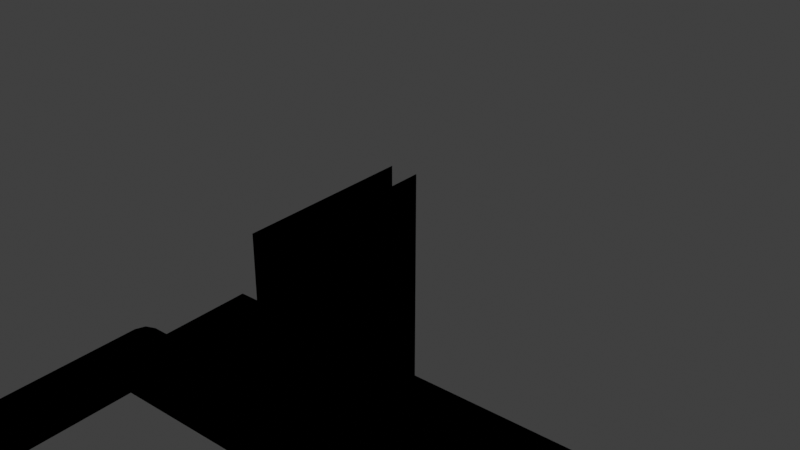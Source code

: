 # Source: garage_door_2.blend  (saved by Blender 4.5.91; exported with 4.5.12 LTS)
import bpy
from mathutils import Matrix  # noqa: F401  (used for matrix-valued properties, if any)

bpy.ops.wm.read_factory_settings(use_empty=True)
scene = bpy.context.scene
scene.name = 'Scene'

# ---- collections
col_door = bpy.data.collections.new('door'); scene.collection.children.link(col_door)

# ---- images (referenced by path relative to the original .blend; pixels are not part of the script)
import os
ASSET_DIR = os.environ.get("B2B_ASSET_DIR", "")  # directory of the original .blend (textures are referenced by path, not embedded)
HERE = os.path.dirname(os.path.abspath(__file__))  # packed textures are extracted next to this script under _unpacked/

def load_image(name, relpath, width, height, colorspace="sRGB"):
    """Load a texture the original file referenced (path relative to the .blend, or extracted next to this script)."""
    p = next((c for c in (os.path.join(HERE, relpath), os.path.join(ASSET_DIR, relpath)) if relpath and os.path.exists(c)), "")
    if p:
        img = bpy.data.images.load(p, check_existing=True)
        img.name = name
    else:  # same state as the original file: an image datablock whose file is absent (Cycles renders it pink)
        img = bpy.data.images.new(name, width, height)
        img.source = "FILE"
        img.filepath = "//" + (relpath or name)
    img.colorspace_settings.name = colorspace
    return img
img_second_png = load_image('second.png', '', 1024, 1024, 'sRGB')
img_garage_door_png = load_image('garage_door.png', 'garage_door.png', 1024, 1024, 'sRGB')

# ---- materials (node trees are filled in below, after node groups)
mat_door2 = bpy.data.materials.new('door2')
mat_door2.surface_render_method = 'BLENDED'
mat_door2.blend_method = 'BLEND'
mat_door2.alpha_threshold = 0.2
mat_door2.use_transparency_overlap = False
mat_door2.show_transparent_back = False
mat_door2.use_backface_culling = True
mat_door2.preview_render_type = 'FLAT'

# ---- node groups
ng_3_point_lerp = bpy.data.node_groups.new('3 Point Lerp', 'ShaderNodeTree')
_N = ng_3_point_lerp.nodes; _L = ng_3_point_lerp.links
ng_calcfog = bpy.data.node_groups.new('CalcFog', 'ShaderNodeTree')
_N = ng_calcfog.nodes; _L = ng_calcfog.links
ng_f3dnoise_nonanimated = bpy.data.node_groups.new('F3DNoise_NonAnimated', 'ShaderNodeTree')
_N = ng_f3dnoise_nonanimated.nodes; _L = ng_f3dnoise_nonanimated.links
ng_texturesettings_lite = bpy.data.node_groups.new('TextureSettings_Lite', 'ShaderNodeTree')
_N = ng_texturesettings_lite.nodes; _L = ng_texturesettings_lite.links
ng_uv = bpy.data.node_groups.new('UV', 'ShaderNodeTree')
_N = ng_uv.nodes; _L = ng_uv.links
ng_uv_basis_0 = bpy.data.node_groups.new('UV Basis 0', 'ShaderNodeTree')
_N = ng_uv_basis_0.nodes; _L = ng_uv_basis_0.links
ng_shdcol = bpy.data.node_groups.new('ShdCol', 'ShaderNodeTree')
_N = ng_shdcol.nodes; _L = ng_shdcol.links
ng_is_not_i = bpy.data.node_groups.new('Is not i', 'ShaderNodeTree')
_N = ng_is_not_i.nodes; _L = ng_is_not_i.links
ng_is_i = bpy.data.node_groups.new('Is i', 'ShaderNodeTree')
_N = ng_is_i.nodes; _L = ng_is_i.links
ng_fogblender_off = bpy.data.node_groups.new('FogBlender_Off', 'ShaderNodeTree')
_N = ng_fogblender_off.nodes; _L = ng_fogblender_off.links
ng_combinerinputs = bpy.data.node_groups.new('CombinerInputs', 'ShaderNodeTree')
_N = ng_combinerinputs.nodes; _L = ng_combinerinputs.links
ng_cycle = bpy.data.node_groups.new('Cycle', 'ShaderNodeTree')
_N = ng_cycle.nodes; _L = ng_cycle.links
ng_output_1cycle_opa = bpy.data.node_groups.new('OUTPUT_1CYCLE_OPA', 'ShaderNodeTree')
_N = ng_output_1cycle_opa.nodes; _L = ng_output_1cycle_opa.links
ng_sceneproperties = bpy.data.node_groups.new('SceneProperties', 'ShaderNodeTree')
_s = ng_sceneproperties.interface.new_socket(name='FogEnable', in_out='OUTPUT', socket_type='NodeSocketFloat')
_s = ng_sceneproperties.interface.new_socket(name='FogColor', in_out='OUTPUT', socket_type='NodeSocketColor')
_s = ng_sceneproperties.interface.new_socket(name='F3D_NearClip', in_out='OUTPUT', socket_type='NodeSocketFloat')
_s = ng_sceneproperties.interface.new_socket(name='F3D_FarClip', in_out='OUTPUT', socket_type='NodeSocketFloat')
_s = ng_sceneproperties.interface.new_socket(name='Blender_Game_Scale', in_out='OUTPUT', socket_type='NodeSocketFloat')
_s = ng_sceneproperties.interface.new_socket(name='FogNear', in_out='OUTPUT', socket_type='NodeSocketFloat')
_s = ng_sceneproperties.interface.new_socket(name='FogFar', in_out='OUTPUT', socket_type='NodeSocketFloat')
_s = ng_sceneproperties.interface.new_socket(name='AmbientColor', in_out='OUTPUT', socket_type='NodeSocketColor')
_s = ng_sceneproperties.interface.new_socket(name='Light0Color', in_out='OUTPUT', socket_type='NodeSocketColor')
_s = ng_sceneproperties.interface.new_socket(name='Light0Dir', in_out='OUTPUT', socket_type='NodeSocketVector')
_s = ng_sceneproperties.interface.new_socket(name='Light0Size', in_out='OUTPUT', socket_type='NodeSocketFloat')
_s = ng_sceneproperties.interface.new_socket(name='Light1Color', in_out='OUTPUT', socket_type='NodeSocketColor')
_s = ng_sceneproperties.interface.new_socket(name='Light1Dir', in_out='OUTPUT', socket_type='NodeSocketVector')
_s = ng_sceneproperties.interface.new_socket(name='Light1Size', in_out='OUTPUT', socket_type='NodeSocketFloat')
_N = ng_sceneproperties.nodes; _L = ng_sceneproperties.links
n0 = _N.new('NodeGroupOutput'); n0.name = 'Group Output'; n0.location = (0, 0)
n0.inputs[0].default_value = 1.0
n0.inputs[1].default_value = (1.0, 1.0, 1.0, 1.0)
n0.inputs[2].default_value = 100.0
n0.inputs[3].default_value = 3e+04
n0.inputs[4].default_value = 100.0
n0.inputs[5].default_value = 985.0
n0.inputs[6].default_value = 1000.0
n0.inputs[7].default_value = (0.7353, 0.7353, 0.7353, 1.0)
n0.inputs[8].default_value = (1.0, 1.0, 1.0, 1.0)
n0.inputs[9].default_value = (0.5774, -0.5774, 0.5774)
n0.inputs[10].default_value = 3.0
n0.inputs[11].default_value = (0.0, 0.0, 0.0, 1.0)
n0.inputs[12].default_value = (-0.5774, 0.5774, -0.5774)
n0.inputs[13].default_value = 3.0
n0.is_active_output = True

# ---- material node trees
mat_door2.use_nodes = True; mat_door2.node_tree.nodes.clear()
_N = mat_door2.node_tree.nodes; _L = mat_door2.node_tree.links
n0 = _N.new('NodeReroute'); n0.name = 'Reroute.043'; n0.location = (-193, 204)
n0.width = 16
n0.socket_idname = 'NodeSocketVector'
n1 = _N.new('NodeReroute'); n1.name = 'Reroute.042'; n1.location = (-216, 160)
n1.width = 16
n1.socket_idname = 'NodeSocketVector'
n2 = _N.new('NodeReroute'); n2.name = 'Reroute.011'; n2.location = (-168, 248)
n2.width = 16
n2.socket_idname = 'NodeSocketVector'
n3 = _N.new('NodeReroute'); n3.name = 'Reroute.038'; n3.location = (273, 438)
n3.width = 16
n4 = _N.new('NodeReroute'); n4.name = 'Reroute.037'; n4.location = (251, 416)
n4.width = 16
n4.socket_idname = 'NodeSocketFloat'
n5 = _N.new('NodeReroute'); n5.name = 'Reroute.006'; n5.location = (-80, 600)
n5.width = 16
n5.socket_idname = 'NodeSocketVector'
n6 = _N.new('NodeReroute'); n6.name = 'Reroute.026'; n6.location = (-100, 557)
n6.width = 16
n6.socket_idname = 'NodeSocketVector'
n7 = _N.new('NodeReroute'); n7.name = 'Reroute.027'; n7.location = (-120, 514)
n7.width = 16
n7.socket_idname = 'NodeSocketVector'
n8 = _N.new('NodeReroute'); n8.name = 'Reroute.035'; n8.location = (251, 665)
n8.width = 16
n8.socket_idname = 'NodeSocketFloat'
n9 = _N.new('NodeReroute'); n9.name = 'Reroute.036'; n9.location = (273, 686)
n9.width = 16
n10 = _N.new('NodeReroute'); n10.name = 'Reroute.028'; n10.location = (-267, 439)
n10.width = 16
n10.socket_idname = 'NodeSocketInt'
n11 = _N.new('NodeReroute'); n11.name = 'Reroute.048'; n11.location = (271, 285)
n11.width = 16
n12 = _N.new('NodeReroute'); n12.name = 'Reroute.046'; n12.location = (271, 334)
n12.width = 16
n13 = _N.new('NodeReroute'); n13.name = 'Reroute.047'; n13.location = (249, 264)
n13.width = 16
n13.socket_idname = 'NodeSocketFloat'
n14 = _N.new('NodeReroute'); n14.name = 'Reroute.045'; n14.location = (249, 312)
n14.width = 16
n14.socket_idname = 'NodeSocketFloat'
n15 = _N.new('NodeReroute'); n15.name = 'Reroute.039'; n15.location = (-267, 84)
n15.width = 16
n15.socket_idname = 'NodeSocketInt'
n16 = _N.new('NodeReroute'); n16.name = 'Reroute.052'; n16.location = (-241, 116)
n16.width = 16
n16.socket_idname = 'NodeSocketVector'
n17 = _N.new('NodeReroute'); n17.name = 'Reroute.060'; n17.location = (-314, 391)
n17.width = 16
n17.socket_idname = 'NodeSocketFloat'
n18 = _N.new('NodeReroute'); n18.name = 'Reroute.059'; n18.location = (-292, 414)
n18.width = 16
n18.socket_idname = 'NodeSocketFloat'
n19 = _N.new('NodeReroute'); n19.name = 'Reroute.058'; n19.location = (-337, 61)
n19.width = 16
n19.socket_idname = 'NodeSocketFloat'
n20 = _N.new('NodeReroute'); n20.name = 'Reroute.057'; n20.location = (-358, 39)
n20.width = 16
n20.socket_idname = 'NodeSocketFloat'
n21 = _N.new('NodeReroute'); n21.name = 'Reroute.050'; n21.location = (-144, 470)
n21.width = 16
n21.socket_idname = 'NodeSocketVector'
n22 = _N.new('ShaderNodeTexImage'); n22.name = 'Tex1_2'; n22.location = (-125, 213)
n22.label = 'Tex1 Sample 2'
n22.width = 140
n22.mute = True
n22.hide = True
n22.image = img_second_png
n22.interpolation = 'Closest'
n23 = _N.new('ShaderNodeTexImage'); n23.name = 'Tex1_3'; n23.location = (-125, 170)
n23.label = 'Tex1 Sample 3'
n23.width = 140
n23.mute = True
n23.hide = True
n23.image = img_second_png
n23.interpolation = 'Closest'
n24 = _N.new('ShaderNodeTexImage'); n24.name = 'Tex1_4'; n24.location = (-125, 126)
n24.label = 'Tex1 Sample 4'
n24.width = 140
n24.mute = True
n24.hide = True
n24.image = img_second_png
n24.interpolation = 'Closest'
n25 = _N.new('ShaderNodeGroup'); n25.name = '3 Point Lerp.001'; n25.location = (27, 369)
n25.label = '3 Point Lerp'
n25.mute = True
n25.node_tree = ng_3_point_lerp
n26 = _N.new('ShaderNodeTexImage'); n26.name = 'Tex0_4'; n26.location = (-63, 479)
n26.label = 'Tex0 Sample 4'
n26.width = 140
n26.hide = True
n26.image = img_garage_door_png
n26.interpolation = 'Closest'
n27 = _N.new('ShaderNodeTexImage'); n27.name = 'Tex0_3'; n27.location = (-63, 524)
n27.label = 'Tex0 Sample 3'
n27.width = 140
n27.hide = True
n27.image = img_garage_door_png
n27.interpolation = 'Closest'
n28 = _N.new('ShaderNodeTexImage'); n28.name = 'Tex0_2'; n28.location = (-62, 567)
n28.label = 'Tex0 Sample 2'
n28.width = 140
n28.hide = True
n28.image = img_garage_door_png
n28.interpolation = 'Closest'
n29 = _N.new('ShaderNodeTexImage'); n29.name = 'Tex0_1'; n29.location = (-61, 610)
n29.label = 'Tex0'
n29.width = 140
n29.hide = True
n29.image = img_garage_door_png
n29.interpolation = 'Closest'
n30 = _N.new('ShaderNodeTexImage'); n30.name = 'Tex1_1'; n30.location = (-124, 258)
n30.label = 'Tex1'
n30.width = 140
n30.mute = True
n30.hide = True
n30.image = img_second_png
n30.interpolation = 'Closest'
n31 = _N.new('NodeReroute'); n31.name = 'Light0Dir'; n31.location = (-101, -292)
n31.label = 'Light0Dir'
n31.width = 16
n31.socket_idname = 'NodeSocketVector'
n32 = _N.new('NodeReroute'); n32.name = 'AmbientColor'; n32.location = (-98, -223)
n32.label = 'AmbientColor'
n32.width = 16
n33 = _N.new('NodeReroute'); n33.name = 'Light0Color'; n33.location = (-101, -255)
n33.label = 'Light0Color'
n33.width = 16
n34 = _N.new('NodeReroute'); n34.name = 'Light0Size'; n34.location = (-101, -325)
n34.label = 'Light0Size'
n34.width = 16
n34.socket_idname = 'NodeSocketFloat'
n35 = _N.new('NodeReroute'); n35.name = 'Reroute.065'; n35.location = (260, 85)
n35.width = 16
n35.socket_idname = 'NodeSocketVector'
n36 = _N.new('NodeReroute'); n36.name = 'Reroute.064'; n36.location = (259, -292)
n36.width = 16
n36.socket_idname = 'NodeSocketVector'
n37 = _N.new('NodeReroute'); n37.name = 'Reroute.029'; n37.location = (238, -256)
n37.width = 16
n38 = _N.new('NodeReroute'); n38.name = 'Reroute.001'; n38.location = (278, -326)
n38.width = 16
n38.socket_idname = 'NodeSocketFloat'
n39 = _N.new('NodeReroute'); n39.name = 'Reroute'; n39.location = (279, 63)
n39.width = 16
n39.socket_idname = 'NodeSocketFloat'
n40 = _N.new('NodeReroute'); n40.name = 'Reroute.016'; n40.location = (321, 19)
n40.width = 16
n40.socket_idname = 'NodeSocketVector'
n41 = _N.new('NodeReroute'); n41.name = 'Reroute.030'; n41.location = (219, -224)
n41.width = 16
n42 = _N.new('ShaderNodeGroup'); n42.name = 'CalcFog'; n42.location = (0, 10)
n42.label = 'CalcFog'
n42.width = 166
n42.node_tree = ng_calcfog
n43 = _N.new('NodeReroute'); n43.name = 'Reroute.008'; n43.location = (187, -25)
n43.width = 16
n43.socket_idname = 'NodeSocketFloat'
n44 = _N.new('NodeReroute'); n44.name = 'Reroute.003'; n44.location = (342, -3)
n44.width = 16
n44.socket_idname = 'NodeSocketFloat'
n45 = _N.new('NodeReroute'); n45.name = 'Combined_C'; n45.location = (540, 456)
n45.label = 'Combined_C'
n45.width = 16
n46 = _N.new('NodeReroute'); n46.name = 'Combined_A'; n46.location = (540, 433)
n46.label = 'Combined_A'
n46.width = 16
n46.socket_idname = 'NodeSocketFloat'
n47 = _N.new('NodeReroute'); n47.name = 'Reroute.032'; n47.location = (567, 456)
n47.width = 16
n48 = _N.new('NodeReroute'); n48.name = 'Reroute.031'; n48.location = (567, 433)
n48.width = 16
n48.socket_idname = 'NodeSocketFloat'
n49 = _N.new('NodeReroute'); n49.name = 'Reroute.009'; n49.location = (1056, 710)
n49.width = 16
n50 = _N.new('NodeReroute'); n50.name = 'Reroute.010'; n50.location = (1033, 689)
n50.width = 16
n50.socket_idname = 'NodeSocketFloat'
n51 = _N.new('NodeReroute'); n51.name = 'Light1Color'; n51.location = (-101, -360)
n51.label = 'Light1Color'
n51.width = 16
n52 = _N.new('NodeReroute'); n52.name = 'Light1Size'; n52.location = (-101, -433)
n52.label = 'Light1Size'
n52.width = 16
n52.socket_idname = 'NodeSocketFloat'
n53 = _N.new('NodeReroute'); n53.name = 'Light1Dir'; n53.location = (-101, -396)
n53.label = 'Light1Dir'
n53.width = 16
n53.socket_idname = 'NodeSocketVector'
n54 = _N.new('NodeReroute'); n54.name = 'Reroute.014'; n54.location = (299, -361)
n54.width = 16
n55 = _N.new('NodeReroute'); n55.name = 'Reroute.017'; n55.location = (318, -397)
n55.width = 16
n55.socket_idname = 'NodeSocketVector'
n56 = _N.new('NodeReroute'); n56.name = 'Reroute.019'; n56.location = (341, -432)
n56.width = 16
n56.socket_idname = 'NodeSocketFloat'
n57 = _N.new('NodeReroute'); n57.name = 'Reroute.025'; n57.location = (-44, -472)
n57.width = 16
n58 = _N.new('NodeReroute'); n58.name = 'Reroute.018'; n58.location = (-23, -493)
n58.width = 16
n58.socket_idname = 'NodeSocketFloat'
n59 = _N.new('NodeReroute'); n59.name = 'Reroute.015'; n59.location = (186, -516)
n59.width = 16
n59.socket_idname = 'NodeSocketFloat'
n60 = _N.new('ShaderNodeGroup'); n60.name = 'F3DNoiseFactor'; n60.location = (362, -360)
n60.label = 'F3D Noise Factor'
n60.width = 142
n60.node_tree = ng_f3dnoise_nonanimated
n61 = _N.new('NodeReroute'); n61.name = 'Reroute.023'; n61.location = (1036, 385)
n61.width = 16
n62 = _N.new('ShaderNodeOutputMaterial'); n62.name = 'Material Output F3D'; n62.location = (1546, 571)
n62.label = 'Material Output F3D'
n63 = _N.new('NodeReroute'); n63.name = 'Reroute.024'; n63.location = (1037, -451)
n63.width = 16
n64 = _N.new('NodeReroute'); n64.name = 'Reroute.005'; n64.location = (-168, 601)
n64.width = 16
n64.socket_idname = 'NodeSocketVector'
n65 = _N.new('NodeReroute'); n65.name = 'Reroute.041'; n65.location = (-193, 579)
n65.width = 16
n65.socket_idname = 'NodeSocketVector'
n66 = _N.new('NodeReroute'); n66.name = 'Reroute.040'; n66.location = (-216, 558)
n66.width = 16
n66.socket_idname = 'NodeSocketVector'
n67 = _N.new('NodeReroute'); n67.name = 'Reroute.012'; n67.location = (-267, 514)
n67.width = 16
n67.socket_idname = 'NodeSocketInt'
n68 = _N.new('NodeReroute'); n68.name = 'Reroute.051'; n68.location = (-241, 535)
n68.width = 16
n68.socket_idname = 'NodeSocketVector'
n69 = _N.new('NodeReroute'); n69.name = 'Reroute.013'; n69.location = (-80, 688)
n69.width = 16
n69.socket_idname = 'NodeSocketVector'
n70 = _N.new('NodeReroute'); n70.name = 'Reroute.002'; n70.location = (-100, 665)
n70.width = 16
n70.socket_idname = 'NodeSocketVector'
n71 = _N.new('NodeReroute'); n71.name = 'Reroute.022'; n71.location = (-120, 645)
n71.width = 16
n71.socket_idname = 'NodeSocketVector'
n72 = _N.new('NodeReroute'); n72.name = 'Reroute.049'; n72.location = (-144, 621)
n72.width = 16
n72.socket_idname = 'NodeSocketVector'
n73 = _N.new('NodeReroute'); n73.name = 'Reroute.054'; n73.location = (-314, 469)
n73.width = 16
n73.socket_idname = 'NodeSocketFloat'
n74 = _N.new('NodeReroute'); n74.name = 'Reroute.053'; n74.location = (-292, 491)
n74.width = 16
n74.socket_idname = 'NodeSocketFloat'
n75 = _N.new('NodeReroute'); n75.name = 'Reroute.055'; n75.location = (-337, 447)
n75.width = 16
n75.socket_idname = 'NodeSocketFloat'
n76 = _N.new('NodeReroute'); n76.name = 'Reroute.056'; n76.location = (-358, 425)
n76.width = 16
n76.socket_idname = 'NodeSocketFloat'
n77 = _N.new('ShaderNodeGroup'); n77.name = 'TextureSettings'; n77.location = (-575, 724)
n77.width = 189
n77.node_tree = ng_texturesettings_lite
n77.inputs[4].default_value = 0.0
n77.inputs[9].default_value = 0.0
n77.inputs[10].default_value = 0
n77.inputs[11].default_value = 0.0
n77.inputs[12].default_value = 63.0
n77.inputs[13].default_value = 6
n77.inputs[14].default_value = 0
n77.inputs[15].default_value = 0.0
n77.inputs[16].default_value = 31.0
n77.inputs[17].default_value = 5
n77.inputs[18].default_value = 0.0
n77.inputs[19].default_value = 0
n77.inputs[20].default_value = 0.0
n77.inputs[21].default_value = 63.0
n77.inputs[22].default_value = 5
n77.inputs[23].default_value = 0
n77.inputs[24].default_value = 0.0
n77.inputs[25].default_value = 31.0
n77.inputs[26].default_value = 5
n77.inputs[27].default_value = 0.0
n77.inputs[28].default_value = 0
n77.inputs[29].default_value = 0
n77.inputs[30].default_value = 0
n77.inputs[31].default_value = 0
n77.inputs[32].default_value = 0.0
n77.inputs[33].default_value = 0
n77.inputs[34].default_value = 0
n77.inputs[35].default_value = 0
n77.inputs[36].default_value = 0
n77.inputs[37].default_value = 0.0
n77.inputs[38].default_value = 1
n78 = _N.new('ShaderNodeGroup'); n78.name = 'UV'; n78.location = (-987, 175)
n78.width = 165
n78.node_tree = ng_uv
n79 = _N.new('ShaderNodeGroup'); n79.name = 'UV Basis'; n79.location = (-787, 405)
n79.width = 164
n79.node_tree = ng_uv_basis_0
n79.inputs[1].default_value = 64
n79.inputs[2].default_value = 32
n79.inputs[3].default_value = 32
n79.inputs[4].default_value = 32
n79.inputs[5].default_value = 1.0
n79.inputs[6].default_value = 1.0
n79.inputs[7].default_value = 1
n80 = _N.new('ShaderNodeGroup'); n80.name = 'Shade Color'; n80.location = (365, 241)
n80.label = 'Shade Color'
n80.width = 139
n80.node_tree = ng_shdcol
n80.inputs[0].default_value = (0.5, 0.5, 0.5, 1.0)
n80.inputs[1].default_value = (1.0, 1.0, 1.0, 1.0)
n80.inputs[4].default_value = (0.0, 0.0, 0.0, 1.0)
n80.inputs[8].default_value = 0
n80.inputs[9].default_value = 0
n80.inputs[10].default_value = 0
n80.inputs[11].default_value = 0
n80.inputs[12].default_value = 0
n80.inputs[13].default_value = 0
n80.inputs[14].default_value = 0
n80.inputs[15].default_value = 0
n80.inputs[16].default_value = 1.0
n80.inputs[17].default_value = 0.625
n80.inputs[18].default_value = 0.0
n80.inputs[19].default_value = 0.7
n80.inputs[20].default_value = 0.4
n81 = _N.new('NodeReroute'); n81.name = 'FogColor'; n81.location = (-101, -80)
n81.label = 'FogColor'
n81.width = 16
n82 = _N.new('NodeReroute'); n82.name = 'Reroute.021'; n82.location = (-22, -43)
n82.width = 16
n82.socket_idname = 'NodeSocketFloat'
n83 = _N.new('NodeReroute'); n83.name = 'FogEnable'; n83.location = (-101, -43)
n83.label = 'FogEnable'
n83.width = 16
n83.socket_idname = 'NodeSocketFloat'
n84 = _N.new('NodeReroute'); n84.name = 'Reroute.033'; n84.location = (-22, -80)
n84.width = 16
n84.socket_idname = 'NodeSocketFloat'
n85 = _N.new('NodeReroute'); n85.name = 'Reroute.007'; n85.location = (-43, -80)
n85.width = 16
n86 = _N.new('NodeReroute'); n86.name = 'AmbientColorOut'; n86.location = (220, 131)
n86.label = 'AmbientColorOut'
n86.width = 16
n87 = _N.new('NodeReroute'); n87.name = 'Light0ColorOut'; n87.location = (240, 108)
n87.label = 'Light0ColorOut'
n87.width = 16
n88 = _N.new('NodeReroute'); n88.name = 'Light1ColorOut'; n88.location = (300, 41)
n88.label = 'Light1ColorOut'
n88.width = 16
n89 = _N.new('ShaderNodeGroup'); n89.name = 'Tex1_I'; n89.location = (364, 396)
n89.label = 'Tex1_I'
n89.mute = True
n89.node_tree = ng_is_not_i
n90 = _N.new('ShaderNodeGroup'); n90.name = 'Tex0_I'; n90.location = (365, 549)
n90.label = 'Tex0_I'
n90.node_tree = ng_is_i
n91 = _N.new('ShaderNodeGroup'); n91.name = '3 Point Lerp'; n91.location = (88, 722)
n91.label = '3 Point Lerp'
n91.node_tree = ng_3_point_lerp
n92 = _N.new('NodeReroute'); n92.name = 'GlobalFogColor'; n92.location = (970, -473)
n92.label = 'GlobalFogColor'
n92.width = 16
n93 = _N.new('ShaderNodeGroup'); n93.name = 'FogBlender'; n93.location = (1057, -361)
n93.node_tree = ng_fogblender_off
n94 = _N.new('ShaderNodeGroup'); n94.name = 'CombinerInputs'; n94.location = (522, 157)
n94.width = 139
n94.node_tree = ng_combinerinputs
n94.inputs[0].default_value = (1.0, 1.0, 1.0, 1.0)
n94.inputs[1].default_value = 1.0
n94.inputs[2].default_value = (1.0, 1.0, 1.0, 1.0)
n94.inputs[3].default_value = 1.0
n94.inputs[4].default_value = (1.0, 1.0, 1.0, 1.0)
n94.inputs[5].default_value = (0.0, 0.0, 0.0, 1.0)
n94.inputs[6].default_value = 0.0
n94.inputs[7].default_value = 0.0
n94.inputs[8].default_value = 0.4471
n94.inputs[9].default_value = 0.1647
n95 = _N.new('ShaderNodeGroup'); n95.name = 'Cycle_1'; n95.location = (871, 746)
n95.label = 'Cycle_1'
n95.node_tree = ng_cycle
n95.inputs[1].default_value = (0.0, 0.0, 0.0, 1.0)
n95.inputs[3].default_value = (0.0, 0.0, 0.0, 1.0)
n95.inputs[5].default_value = 0.0
n95.inputs[7].default_value = 0.0
n96 = _N.new('NodeReroute'); n96.name = 'Reroute.020'; n96.location = (1228, -396)
n96.width = 16
n97 = _N.new('NodeReroute'); n97.name = 'Reroute.004'; n97.location = (1056, 456)
n97.width = 16
n98 = _N.new('NodeReroute'); n98.name = 'Cycle C 2'; n98.location = (1232, 412)
n98.label = 'Cycle C 2'
n98.width = 16
n99 = _N.new('ShaderNodeGroup'); n99.name = 'Cycle_2'; n99.location = (870, 420)
n99.label = 'Cycle_2'
n99.node_tree = ng_cycle
n99.inputs[1].default_value = (0.0, 0.0, 0.0, 1.0)
n99.inputs[3].default_value = (0.0, 0.0, 0.0, 1.0)
n99.inputs[5].default_value = 0.0
n99.inputs[7].default_value = 0.0
n100 = _N.new('NodeReroute'); n100.name = 'Cycle 1 A'; n100.location = (1033, 434)
n100.width = 16
n100.socket_idname = 'NodeSocketFloat'
n101 = _N.new('ShaderNodeGroup'); n101.name = 'OUTPUT'; n101.location = (1282, 547)
n101.width = 219
n101.node_tree = ng_output_1cycle_opa
n102 = _N.new('ShaderNodeGroup'); n102.name = 'SceneProperties'; n102.location = (-320, -23)
n102.node_tree = ng_sceneproperties
_L.new(n47.outputs[0], n45.inputs[0])
_L.new(n95.outputs[0], n49.inputs[0])
_L.new(n11.outputs[0], n89.inputs[0])
_L.new(n49.outputs[0], n97.inputs[0])
_L.new(n95.outputs[1], n50.inputs[0])
_L.new(n50.outputs[0], n100.inputs[0])
_L.new(n77.outputs[0], n69.inputs[0])
_L.new(n5.outputs[0], n29.inputs[0])
_L.new(n2.outputs[0], n30.inputs[0])
_L.new(n69.outputs[0], n5.inputs[0])
_L.new(n78.outputs[0], n79.inputs[0])
_L.new(n79.outputs[0], n77.inputs[0])
_L.new(n79.outputs[1], n77.inputs[1])
_L.new(n79.outputs[2], n77.inputs[2])
_L.new(n79.outputs[3], n77.inputs[3])
_L.new(n79.outputs[5], n77.inputs[5])
_L.new(n79.outputs[6], n77.inputs[6])
_L.new(n79.outputs[7], n77.inputs[7])
_L.new(n79.outputs[8], n77.inputs[8])
_L.new(n42.outputs[0], n43.inputs[0])
_L.new(n43.outputs[0], n59.inputs[0])
_L.new(n84.outputs[0], n58.inputs[0])
_L.new(n83.outputs[0], n82.inputs[0])
_L.new(n92.outputs[0], n93.inputs[1])
_L.new(n37.outputs[0], n87.inputs[0])
_L.new(n41.outputs[0], n86.inputs[0])
_L.new(n6.outputs[0], n28.inputs[0])
_L.new(n7.outputs[0], n27.inputs[0])
_L.new(n10.outputs[0], n91.inputs[8])
_L.new(n77.outputs[1], n70.inputs[0])
_L.new(n77.outputs[4], n64.inputs[0])
_L.new(n77.outputs[2], n71.inputs[0])
_L.new(n70.outputs[0], n6.inputs[0])
_L.new(n71.outputs[0], n7.inputs[0])
_L.new(n27.outputs[0], n91.inputs[4])
_L.new(n28.outputs[0], n91.inputs[2])
_L.new(n29.outputs[0], n91.inputs[0])
_L.new(n28.outputs[1], n91.inputs[3])
_L.new(n27.outputs[1], n91.inputs[5])
_L.new(n3.outputs[0], n90.inputs[0])
_L.new(n4.outputs[0], n90.inputs[1])
_L.new(n29.outputs[1], n91.inputs[1])
_L.new(n64.outputs[0], n2.inputs[0])
_L.new(n77.outputs[8], n67.inputs[0])
_L.new(n67.outputs[0], n10.inputs[0])
_L.new(n91.outputs[1], n8.inputs[0])
_L.new(n91.outputs[0], n9.inputs[0])
_L.new(n8.outputs[0], n4.inputs[0])
_L.new(n9.outputs[0], n3.inputs[0])
_L.new(n30.outputs[0], n25.inputs[0])
_L.new(n30.outputs[1], n25.inputs[1])
_L.new(n13.outputs[0], n89.inputs[1])
_L.new(n22.outputs[0], n25.inputs[2])
_L.new(n22.outputs[1], n25.inputs[3])
_L.new(n23.outputs[0], n25.inputs[4])
_L.new(n23.outputs[1], n25.inputs[5])
_L.new(n0.outputs[0], n22.inputs[0])
_L.new(n1.outputs[0], n23.inputs[0])
_L.new(n15.outputs[0], n25.inputs[8])
_L.new(n10.outputs[0], n15.inputs[0])
_L.new(n77.outputs[6], n66.inputs[0])
_L.new(n77.outputs[5], n65.inputs[0])
_L.new(n66.outputs[0], n1.inputs[0])
_L.new(n65.outputs[0], n0.inputs[0])
_L.new(n25.outputs[1], n14.inputs[0])
_L.new(n25.outputs[0], n12.inputs[0])
_L.new(n14.outputs[0], n13.inputs[0])
_L.new(n12.outputs[0], n11.inputs[0])
_L.new(n17.outputs[0], n91.inputs[10])
_L.new(n19.outputs[0], n25.inputs[9])
_L.new(n26.outputs[0], n91.inputs[6])
_L.new(n26.outputs[1], n91.inputs[7])
_L.new(n18.outputs[0], n91.inputs[9])
_L.new(n21.outputs[0], n26.inputs[0])
_L.new(n77.outputs[3], n72.inputs[0])
_L.new(n72.outputs[0], n21.inputs[0])
_L.new(n24.outputs[0], n25.inputs[6])
_L.new(n24.outputs[1], n25.inputs[7])
_L.new(n16.outputs[0], n24.inputs[0])
_L.new(n20.outputs[0], n25.inputs[10])
_L.new(n77.outputs[7], n68.inputs[0])
_L.new(n68.outputs[0], n16.inputs[0])
_L.new(n77.outputs[9], n74.inputs[0])
_L.new(n77.outputs[10], n73.inputs[0])
_L.new(n77.outputs[11], n75.inputs[0])
_L.new(n77.outputs[12], n76.inputs[0])
_L.new(n76.outputs[0], n20.inputs[0])
_L.new(n75.outputs[0], n19.inputs[0])
_L.new(n74.outputs[0], n18.inputs[0])
_L.new(n73.outputs[0], n17.inputs[0])
_L.new(n35.outputs[0], n80.inputs[2])
_L.new(n36.outputs[0], n35.inputs[0])
_L.new(n48.outputs[0], n46.inputs[0])
_L.new(n63.outputs[0], n93.inputs[0])
_L.new(n60.outputs[0], n94.inputs[10])
_L.new(n33.outputs[0], n37.inputs[0])
_L.new(n32.outputs[0], n41.inputs[0])
_L.new(n31.outputs[0], n36.inputs[0])
_L.new(n81.outputs[0], n85.inputs[0])
_L.new(n85.outputs[0], n57.inputs[0])
_L.new(n100.outputs[0], n48.inputs[0])
_L.new(n97.outputs[0], n47.inputs[0])
_L.new(n43.outputs[0], n80.inputs[7])
_L.new(n58.outputs[0], n93.inputs[2])
_L.new(n57.outputs[0], n92.inputs[0])
_L.new(n39.outputs[0], n80.inputs[3])
_L.new(n38.outputs[0], n39.inputs[0])
_L.new(n34.outputs[0], n38.inputs[0])
_L.new(n54.outputs[0], n88.inputs[0])
_L.new(n51.outputs[0], n54.inputs[0])
_L.new(n40.outputs[0], n80.inputs[5])
_L.new(n55.outputs[0], n40.inputs[0])
_L.new(n53.outputs[0], n55.inputs[0])
_L.new(n44.outputs[0], n80.inputs[6])
_L.new(n56.outputs[0], n44.inputs[0])
_L.new(n52.outputs[0], n56.inputs[0])
_L.new(n93.outputs[0], n96.inputs[0])
_L.new(n99.outputs[0], n61.inputs[0])
_L.new(n61.outputs[0], n63.inputs[0])
_L.new(n82.outputs[0], n84.inputs[0])
_L.new(n84.outputs[0], n42.inputs[0])
_L.new(n96.outputs[0], n98.inputs[0])
_L.new(n102.outputs[0], n83.inputs[0])
_L.new(n102.outputs[1], n81.inputs[0])
_L.new(n102.outputs[2], n42.inputs[1])
_L.new(n102.outputs[3], n42.inputs[2])
_L.new(n102.outputs[4], n42.inputs[3])
_L.new(n102.outputs[5], n42.inputs[4])
_L.new(n102.outputs[6], n42.inputs[5])
_L.new(n102.outputs[7], n32.inputs[0])
_L.new(n102.outputs[8], n33.inputs[0])
_L.new(n102.outputs[9], n31.inputs[0])
_L.new(n102.outputs[10], n34.inputs[0])
_L.new(n102.outputs[11], n51.inputs[0])
_L.new(n102.outputs[12], n53.inputs[0])
_L.new(n102.outputs[13], n52.inputs[0])
_L.new(n90.outputs[0], n95.inputs[0])
_L.new(n80.outputs[0], n95.inputs[2])
_L.new(n94.outputs[2], n95.inputs[4])
_L.new(n80.outputs[1], n95.inputs[6])
_L.new(n89.outputs[0], n99.inputs[0])
_L.new(n80.outputs[0], n99.inputs[2])
_L.new(n94.outputs[2], n99.inputs[4])
_L.new(n80.outputs[1], n99.inputs[6])
_L.new(n95.outputs[0], n101.inputs[0])
_L.new(n95.outputs[1], n101.inputs[1])
_L.new(n93.outputs[0], n101.inputs[2])
_L.new(n99.outputs[1], n101.inputs[3])
_L.new(n101.outputs[0], n62.inputs[0])
_L.new(n80.outputs[1], n93.inputs[3])
n62.is_active_output = True

# ---- world
world_world = bpy.data.worlds.new('World'); scene.world = world_world
world_world.use_nodes = True; world_world.node_tree.nodes.clear()
_N = world_world.node_tree.nodes; _L = world_world.node_tree.links
n0 = _N.new('ShaderNodeOutputWorld'); n0.name = 'World Output'; n0.location = (300, 300)
n1 = _N.new('ShaderNodeBackground'); n1.name = 'Background'; n1.location = (10, 300)
n1.inputs[0].default_value = (0.05088, 0.05088, 0.05088, 1.0)
_L.new(n1.outputs[0], n0.inputs[0])
n0.is_active_output = True
world_world.color = (0.05088, 0.05088, 0.05088)
world_world.sun_shadow_jitter_overblur = 0.0

# ---- meshes
me_cube = bpy.data.meshes.new('Cube')
me_cube.from_pydata([(-2.228, -0.2166, 0.004453), (-2.228, 0.2166, 0.004453), (2.228, -0.2166, 0.004453), (2.228, 0.2166, 0.004453), (1.993, 0.2166, 0.004453), (2.228, -0.2166, 2.985), (-1.993, 0.2166, 0.004453), (-1.993, 0.2166, 3.163), (2.228, 0.2166, 2.985), (1.993, 0.2166, 3.163), (-1.993, -0.2166, 0.004453), (-2.228, 0.2166, 2.985), (1.993, -0.2166, 0.004453), (1.993, -0.2166, 3.163), (-2.228, -0.2166, 2.985), (-1.993, -0.2166, 3.163), (-2.099, -0.2166, 3.163), (-2.228, -0.2166, 3.034), (-2.19, -0.2166, 3.125), (-2.228, 0.2166, 3.034), (-2.099, 0.2166, 3.163), (-2.19, 0.2166, 3.125), (2.228, -0.2166, 3.034), (2.099, -0.2166, 3.163), (2.19, -0.2166, 3.125), (2.099, 0.2166, 3.163), (2.228, 0.2166, 3.034), (2.19, 0.2166, 3.125), (1.993, 0.2166, 2.872), (1.881, 0.2166, 2.985), (1.993, 0.2166, 3.098), (2.106, 0.2166, 2.985), (1.96, 0.2166, 2.952), (-1.881, 0.2166, 2.985), (-1.993, 0.2166, 2.872), (-2.106, 0.2166, 2.985), (-1.993, 0.2166, 3.098), (-1.96, 0.2166, 2.952), (-1.993, -0.2166, 2.872), (-1.881, -0.2166, 2.985), (-1.993, -0.2166, 3.098), (-2.106, -0.2166, 2.985), (-1.96, -0.2166, 2.952), (1.881, -0.2166, 2.985), (1.993, -0.2166, 2.872), (2.106, -0.2166, 2.985), (1.993, -0.2166, 3.098), (1.96, -0.2166, 2.952)], [], [(0, 14, 11, 1), (9, 7, 15, 13), (3, 8, 5, 2), (16, 20, 21, 18), (18, 21, 19, 17), (25, 23, 24, 27), (27, 24, 22, 26), (14, 17, 19, 11), (7, 20, 16, 15), (25, 9, 13, 23), (8, 26, 22, 5), (28, 32, 29, 30, 31), (33, 37, 34, 35, 36), (38, 42, 39, 40, 41), (43, 47, 44, 45, 46), (38, 34, 37, 42), (42, 37, 33, 39), (43, 29, 32, 47), (47, 32, 28, 44), (43, 39, 33, 29), (33, 36, 7, 9, 30, 29), (31, 30, 9, 25, 27, 26, 8), (4, 28, 31, 8, 3), (12, 44, 28, 4), (11, 19, 21, 20, 7, 36, 35), (1, 11, 35, 34, 6), (10, 6, 34, 38), (43, 46, 13, 15, 40, 39), (41, 40, 15, 16, 18, 17, 14), (10, 38, 41, 14, 0), (5, 22, 24, 23, 13, 46, 45), (2, 5, 45, 44, 12)])
_uv = me_cube.uv_layers.new(name='UVMap')
_uv.uv.foreach_set('vector', [0.8936, 0.6563, 0.8936, 0.8949, 0.8589, 0.8949, 0.8589, 0.6563, 0.8589, 0.9091, 0.8589, 0.9091, 0.8936, 0.9091, 0.8936, 0.9091, 0.8589, 0.6563, 0.8589, 0.8949, 0.8936, 0.8949, 0.8936, 0.6563, 0.8936, 0.9091, 0.8589, 0.9091, 0.8589, 0.9082, 0.8936, 0.9082, 0.8936, 0.9082, 0.8589, 0.9082, 0.8589, 0.8988, 0.8936, 0.8988, 0.8589, 0.9091, 0.8936, 0.9091, 0.8936, 0.9082, 0.8589, 0.9082, 0.8589, 0.9082, 0.8936, 0.9082, 0.8936, 0.8988, 0.8589, 0.8988, 0.8936, 0.8949, 0.8936, 0.8988, 0.8589, 0.8988, 0.8589, 0.8949, 0.8589, 0.9091, 0.8589, 0.9091, 0.8936, 0.9091, 0.8936, 0.9091, 0.8589, 0.9091, 0.8589, 0.9091, 0.8936, 0.9091, 0.8936, 0.9091, 0.8589, 0.8949, 0.8589, 0.8988, 0.8936, 0.8988, 0.8936, 0.8949, 0.8589, 0.8859, 0.8589, 0.8939, 0.8589, 0.8949, 0.8589, 0.9037, 0.8589, 0.8949, 0.8589, 0.8949, 0.8589, 0.8939, 0.8589, 0.8859, 0.8589, 0.8949, 0.8589, 0.9037, 0.8936, 0.8859, 0.8936, 0.8939, 0.8936, 0.8949, 0.8936, 0.9037, 0.8936, 0.8949, 0.8936, 0.8949, 0.8936, 0.8939, 0.8936, 0.8859, 0.8936, 0.8949, 0.8936, 0.9037, 0.8936, 0.8859, 0.8589, 0.8859, 0.8589, 0.8939, 0.8936, 0.8939, 0.611, 0.9868, 0.611, 0.2632, 0.611, 0.2695, 0.611, 0.9805, 0.611, 0.7695, 0.611, 0.4805, 0.611, 0.4868, 0.611, 0.7632, 0.8936, 0.8939, 0.8589, 0.8939, 0.8589, 0.8859, 0.8936, 0.8859, 0.611, 0.7695, 0.611, 0.9805, 0.611, 0.2695, 0.611, 0.4805, 0.8589, 0.8949, 0.8589, 0.9037, 0.8589, 0.9091, 0.8589, 0.9091, 0.8589, 0.9037, 0.8589, 0.8949, 0.8589, 0.8949, 0.8589, 0.9037, 0.8589, 0.9091, 0.8589, 0.9091, 0.8589, 0.9082, 0.8589, 0.8988, 0.8589, 0.8949, 0.8589, 0.6563, 0.8589, 0.8859, 0.8589, 0.8949, 0.8589, 0.8949, 0.8589, 0.6563, 0.8936, 0.6563, 0.8936, 0.8859, 0.8589, 0.8859, 0.8589, 0.6563, 0.8589, 0.8949, 0.8589, 0.8988, 0.8589, 0.9082, 0.8589, 0.9091, 0.8589, 0.9091, 0.8589, 0.9037, 0.8589, 0.8949, 0.8589, 0.6563, 0.8589, 0.8949, 0.8589, 0.8949, 0.8589, 0.8859, 0.8589, 0.6563, 0.8936, 0.6563, 0.8589, 0.6563, 0.8589, 0.8859, 0.8936, 0.8859, 0.8936, 0.8949, 0.8936, 0.9037, 0.8936, 0.9091, 0.8936, 0.9091, 0.8936, 0.9037, 0.8936, 0.8949, 0.8936, 0.8949, 0.8936, 0.9037, 0.8936, 0.9091, 0.8936, 0.9091, 0.8936, 0.9082, 0.8936, 0.8988, 0.8936, 0.8949, 0.8936, 0.6563, 0.8936, 0.8859, 0.8936, 0.8949, 0.8936, 0.8949, 0.8936, 0.6563, 0.8936, 0.8949, 0.8936, 0.8988, 0.8936, 0.9082, 0.8936, 0.9091, 0.8936, 0.9091, 0.8936, 0.9037, 0.8936, 0.8949, 0.8936, 0.6563, 0.8936, 0.8949, 0.8936, 0.8949, 0.8936, 0.8859, 0.8936, 0.6563])
_ca = me_cube.color_attributes.new('Col', 'FLOAT_COLOR', 'POINT')
_ca.data.foreach_set('color', [0.6628, 0.7479, 0.7275, 1.0, 0.6418, 0.7242, 0.7044, 1.0, 0.6628, 0.7479, 0.7275, 1.0, 0.2956, 0.3331, 0.3241, 1.0, 0.6628, 0.7479, 0.7275, 1.0, 0.6628, 0.7479, 0.7275, 1.0, 0.6628, 0.7479, 0.7275, 1.0, 0.2752, 0.3177, 0.3023, 1.0, 0.6628, 0.7479, 0.7275, 1.0, 0.6628, 0.7479, 0.7275, 1.0, 0.6628, 0.7479, 0.7275, 1.0, 0.3117, 0.3512, 0.3417, 1.0, 0.6628, 0.7479, 0.7275, 1.0, 0.4888, 0.5514, 0.5364, 1.0, 0.1704, 0.1936, 0.1864, 1.0, 0.1706, 0.1913, 0.1864, 1.0, 0.1706, 0.1913, 0.1864, 1.0, 0.1706, 0.1913, 0.1864, 1.0, 0.1706, 0.1913, 0.1864, 1.0, 0.1706, 0.1913, 0.1864, 1.0, 0.1681, 0.2305, 0.1878, 1.0, 0.1706, 0.1913, 0.1864, 1.0, 0.6628, 0.7479, 0.7275, 1.0, 0.6628, 0.7479, 0.7275, 1.0, 0.6628, 0.7479, 0.7275, 1.0, 0.6227, 0.7027, 0.6835, 1.0, 0.6628, 0.7479, 0.7275, 1.0, 0.6628, 0.7479, 0.7275, 1.0, 0.6628, 0.7479, 0.7275, 1.0, 0.6628, 0.7479, 0.7275, 1.0, 0.6628, 0.7479, 0.7275, 1.0, 0.6628, 0.7479, 0.7275, 1.0, 0.6628, 0.7479, 0.7275, 1.0, 0.6628, 0.7479, 0.7275, 1.0, 0.6628, 0.7479, 0.7275, 1.0, 0.6628, 0.7479, 0.7275, 1.0, 0.6595, 0.7442, 0.7238, 1.0, 0.6628, 0.7479, 0.7275, 1.0, 0.6628, 0.7479, 0.7275, 1.0, 0.6167, 0.6959, 0.6768, 1.0, 0.2679, 0.3017, 0.2936, 1.0, 0.5319, 0.6001, 0.5837, 1.0, 0.6628, 0.7479, 0.7275, 1.0, 0.6628, 0.7479, 0.7275, 1.0, 0.6628, 0.7479, 0.7275, 1.0, 0.6628, 0.7479, 0.7275, 1.0, 0.5495, 0.62, 0.603, 1.0, 0.6628, 0.7479, 0.7275, 1.0])
_ca = me_cube.color_attributes.new('Alpha', 'FLOAT_COLOR', 'POINT')
_ca.data.foreach_set('color', [0.0, 0.0, 0.0, 0.0, 0.0, 0.0, 0.0, 0.0, 0.0, 0.0, 0.0, 0.0, 0.0, 0.0, 0.0, 0.0, 0.0, 0.0, 0.0, 0.0, 0.0, 0.0, 0.0, 0.0, 0.0, 0.0, 0.0, 0.0, 0.0, 0.0, 0.0, 0.0, 0.0, 0.0, 0.0, 0.0, 0.0, 0.0, 0.0, 0.0, 0.0, 0.0, 0.0, 0.0, 0.0, 0.0, 0.0, 0.0, 0.0, 0.0, 0.0, 0.0, 0.0, 0.0, 0.0, 0.0, 0.0, 0.0, 0.0, 0.0, 0.0, 0.0, 0.0, 0.0, 0.0, 0.0, 0.0, 0.0, 0.0, 0.0, 0.0, 0.0, 0.0, 0.0, 0.0, 0.0, 0.0, 0.0, 0.0, 0.0, 0.0, 0.0, 0.0, 0.0, 0.0, 0.0, 0.0, 0.0, 0.0, 0.0, 0.0, 0.0, 0.0, 0.0, 0.0, 0.0, 0.0, 0.0, 0.0, 0.0, 0.0, 0.0, 0.0, 0.0, 0.0, 0.0, 0.0, 0.0, 0.0, 0.0, 0.0, 0.0, 0.0, 0.0, 0.0, 0.0, 0.0, 0.0, 0.0, 0.0, 0.0, 0.0, 0.0, 0.0, 0.0, 0.0, 0.0, 0.0, 0.0, 0.0, 0.0, 0.0, 0.0, 0.0, 0.0, 0.0, 0.0, 0.0, 0.0, 0.0, 0.0, 0.0, 0.0, 0.0, 0.0, 0.0, 0.0, 0.0, 0.0, 0.0, 0.0, 0.0, 0.0, 0.0, 0.0, 0.0, 0.0, 0.0, 0.0, 0.0, 0.0, 0.0, 0.0, 0.0, 0.0, 0.0, 0.0, 0.0, 0.0, 0.0, 0.0, 0.0, 0.0, 0.0, 0.0, 0.0, 0.0, 0.0, 0.0, 0.0, 0.0, 0.0, 0.0, 0.0, 0.0, 0.0, 0.0, 0.0, 0.0, 0.0, 0.0, 0.0])
me_cube.materials.append(mat_door2)
me_cube.update()
me_cube_001 = bpy.data.meshes.new('Cube.001')
me_cube_001.from_pydata([(-2.035, -0.1469, 3.042), (2.035, -0.1469, 3.042), (-2.035, -0.1469, 1.523), (2.035, -0.1469, 1.523), (0.0, -0.1469, 3.042), (0.0, -0.1469, 1.523), (-2.035, 0.1002, 3.042), (2.035, 0.1002, 3.042), (-2.035, 0.1002, 1.523), (2.035, 0.1002, 1.523), (0.0, 0.1002, 3.042), (0.0, 0.1002, 1.523)], [], [(5, 3, 1, 4), (11, 10, 7, 9), (8, 6, 10, 11), (2, 5, 4, 0)])
_uv = me_cube_001.uv_layers.new(name='UVMap')
_uv.uv.foreach_set('vector', [0.9978, 0.9956, 0.0006274, 0.9956, 0.0006274, 0.0004426, 0.9978, 0.0004426, 0.9978, 0.9956, 0.9978, 0.0004426, 0.0006274, 0.0004426, 0.0006274, 0.9956, -0.0005189, 0.9931, -0.0005189, 0.002903, 0.9991, 0.002903, 0.9991, 0.9931, -0.0005189, 0.9931, 0.9991, 0.9931, 0.9991, 0.002903, -0.0005189, 0.002903])
_ca = me_cube_001.color_attributes.new('Col', 'FLOAT_COLOR', 'POINT')
_ca.data.foreach_set('color', [0.1979, 0.32, 0.2617, 1.0, 0.3949, 0.647, 0.5264, 1.0, 0.1979, 0.32, 0.2617, 1.0, 0.1979, 0.32, 0.2617, 1.0, 0.4271, 0.7002, 0.5696, 1.0, 0.1979, 0.32, 0.2617, 1.0, 0.4271, 0.7002, 0.5696, 1.0, 0.1979, 0.32, 0.2617, 1.0, 0.3082, 0.5036, 0.4102, 1.0, 0.4271, 0.7002, 0.5696, 1.0, 0.4271, 0.7002, 0.5696, 1.0, 0.2618, 0.4266, 0.3478, 1.0])
_ca = me_cube_001.color_attributes.new('Alpha', 'FLOAT_COLOR', 'POINT')
_ca.data.foreach_set('color', [0.0, 0.0, 0.0, 0.0, 0.0, 0.0, 0.0, 0.0, 0.0, 0.0, 0.0, 0.0, 0.0, 0.0, 0.0, 0.0, 0.0, 0.0, 0.0, 0.0, 0.0, 0.0, 0.0, 0.0, 0.0, 0.0, 0.0, 0.0, 0.0, 0.0, 0.0, 0.0, 0.0, 0.0, 0.0, 0.0, 0.0, 0.0, 0.0, 0.0, 0.0, 0.0, 0.0, 0.0, 0.0, 0.0, 0.0, 0.0])
me_cube_001.materials.append(mat_door2)
me_cube_001.update()
me_cube_002 = bpy.data.meshes.new('Cube.002')
me_cube_002.from_pydata([(-2.035, -0.1469, 0.004453), (2.035, -0.1469, 0.004453), (-2.035, -0.1469, 1.523), (2.035, -0.1469, 1.523), (0.0, -0.1469, 0.004453), (0.0, -0.1469, 1.523), (-2.035, 0.1002, 0.004453), (2.035, 0.1002, 0.004453), (-2.035, 0.1002, 1.523), (2.035, 0.1002, 1.523), (0.0, 0.1002, 0.004453), (0.0, 0.1002, 1.523)], [], [(0, 4, 5, 2), (4, 1, 3, 5), (6, 8, 11, 10), (10, 11, 9, 7)])
_uv = me_cube_002.uv_layers.new(name='UVMap')
_uv.uv.foreach_set('vector', [-0.0005189, -0.0005546, 0.9979, -0.0005546, 0.9979, 0.9921, -0.0005189, 0.9921, 0.9984, -0.0005546, 1.216e-05, -0.0005546, 1.216e-05, 0.9971, 0.9984, 0.9971, -0.0005189, -0.0005546, -0.0005189, 0.9921, 0.9979, 0.9921, 0.9979, -0.0005546, 0.9984, -0.0005546, 0.9984, 0.9971, 1.216e-05, 0.9971, 1.216e-05, -0.0005546])
_ca = me_cube_002.color_attributes.new('Col', 'FLOAT_COLOR', 'POINT')
_ca.data.foreach_set('color', [0.1979, 0.32, 0.2617, 1.0, 0.1979, 0.32, 0.2617, 1.0, 0.1979, 0.32, 0.2617, 1.0, 0.1979, 0.32, 0.2617, 1.0, 0.4271, 0.7002, 0.5696, 1.0, 0.1979, 0.32, 0.2617, 1.0, 0.1979, 0.32, 0.2617, 1.0, 0.1979, 0.32, 0.2617, 1.0, 0.3082, 0.5036, 0.4102, 1.0, 0.4271, 0.7002, 0.5696, 1.0, 0.4271, 0.7002, 0.5696, 1.0, 0.2618, 0.4266, 0.3478, 1.0])
_ca = me_cube_002.color_attributes.new('Alpha', 'FLOAT_COLOR', 'POINT')
_ca.data.foreach_set('color', [0.0, 0.0, 0.0, 0.0, 0.0, 0.0, 0.0, 0.0, 0.0, 0.0, 0.0, 0.0, 0.0, 0.0, 0.0, 0.0, 0.0, 0.0, 0.0, 0.0, 0.0, 0.0, 0.0, 0.0, 0.0, 0.0, 0.0, 0.0, 0.0, 0.0, 0.0, 0.0, 0.0, 0.0, 0.0, 0.0, 0.0, 0.0, 0.0, 0.0, 0.0, 0.0, 0.0, 0.0, 0.0, 0.0, 0.0, 0.0])
me_cube_002.materials.append(mat_door2)
me_cube_002.update()
arm_armature = bpy.data.armatures.new('Armature')  # bones are not reproduced

# ---- objects
ob_garage_door = bpy.data.objects.new('garage_door', arm_armature)
ob_frame = bpy.data.objects.new('frame', me_cube)
ob_door_top = bpy.data.objects.new('door_top', me_cube_001)
ob_door_bottom = bpy.data.objects.new('door.bottom', me_cube_002)

# ---- transforms, parenting, visibility, modifiers, constraints
ob_garage_door.location = (0.0, 0.0, 0.0)
ob_garage_door.show_in_front = True
ob_frame.parent = ob_garage_door
ob_frame.matrix_parent_inverse = Matrix(((1.0, -4.768e-07, -2.132e-14, 6.621e-14), (2.132e-14, -8.078e-28, 1.0, -4.106), (-4.768e-07, -1.0, 1.016e-20, -3.157e-20), (-0.0, 0.0, -0.0, 1.0)))
ob_frame.location = (0.0, 0.0, 0.0)
_vg = ob_frame.vertex_groups.new(name='frame')
ob_door_top.parent = ob_garage_door
ob_door_top.matrix_parent_inverse = Matrix(((1.589e-08, 1.0, -9.473e-16, -2.153e-07), (-5.96e-08, 9.473e-16, -1.0, 1.602), (-1.0, 1.589e-08, 5.96e-08, -0.001289), (-0.0, -0.0, -0.0, 1.0)))
ob_door_top.location = (0.0, 0.0, 0.0)
_vg = ob_door_top.vertex_groups.new(name='door')
ob_door_bottom.parent = ob_garage_door
ob_door_bottom.matrix_parent_inverse = Matrix(((1.0, -0.0, 0.0, -0.0), (-0.0, 0.0, 1.0, -1.46), (0.0, -1.0, 0.0, -0.0), (0.0, 0.0, -0.0, 1.0)))
ob_door_bottom.location = (0.0, 0.0, 0.0)
_vg = ob_door_bottom.vertex_groups.new(name='door')

# ---- collection membership
scene.collection.objects.link(ob_garage_door)
col_door.objects.link(ob_frame)
col_door.objects.link(ob_door_top)
col_door.objects.link(ob_door_bottom)

# ---- scene / render settings (as saved in the file)
scene.frame_start = 1; scene.frame_end = 18; scene.frame_set(13)
scene.render.engine = 'BLENDER_EEVEE_NEXT'
scene.render.fps = 30
scene.view_settings.view_transform = 'Standard'
bpy.context.view_layer.update()

# ---- added for rendering (the .blend has no active camera and no usable light): camera, sun
cam_auto = bpy.data.cameras.new('AutoCamera')
cam_auto.lens = 50.0
cam_auto.sensor_width = 36.0
cam_auto.clip_end = 1000.0
ob_auto_camera = bpy.data.objects.new('AutoCamera', cam_auto)
scene.collection.objects.link(ob_auto_camera)
ob_auto_camera.location = (5.06866, -6.0824, 5.63842)
ob_auto_camera.rotation_euler = (1.09748, -7.21219e-08, 0.694738)
scene.camera = ob_auto_camera
light_auto_sun = bpy.data.lights.new('AutoSun', 'SUN')
light_auto_sun.energy = 3.0
light_auto_sun.angle = 0.0523599
ob_auto_sun = bpy.data.objects.new('AutoSun', light_auto_sun)
scene.collection.objects.link(ob_auto_sun)
ob_auto_sun.rotation_euler = (0.872665, 0.174533, 0.523599)
bpy.context.view_layer.update()
